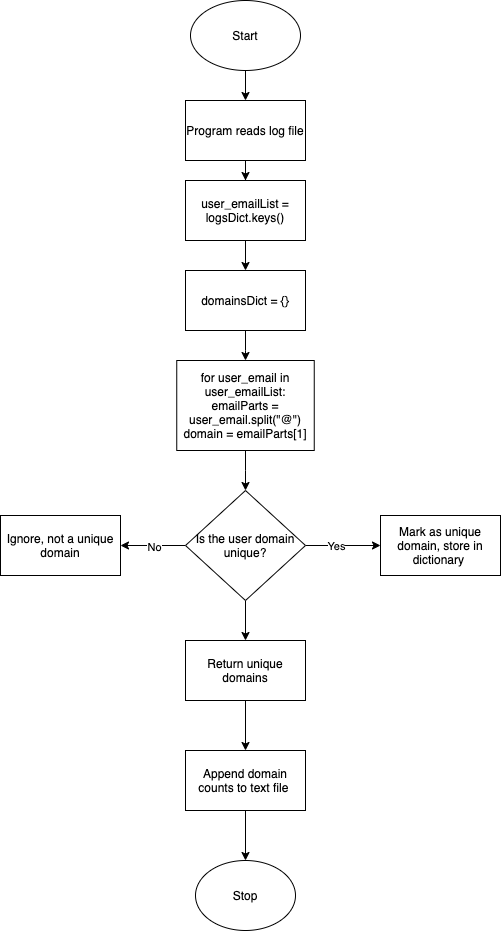

The diagram above was exported from draw.io. Its source (the exported page's mxGraphModel, read from the mxfile embedded in the PNG):
<mxGraphModel dx="773" dy="1077" grid="1" gridSize="10" guides="1" tooltips="1" connect="1" arrows="1" fold="1" page="1" pageScale="1" pageWidth="850" pageHeight="1100" math="0" shadow="0">
  <root>
    <mxCell id="0" />
    <mxCell id="1" parent="0" />
    <mxCell id="4EV2MtsmlHcR2W0e269F-3" value="" style="edgeStyle=orthogonalEdgeStyle;rounded=0;orthogonalLoop=1;jettySize=auto;html=1;" edge="1" parent="1" source="4EV2MtsmlHcR2W0e269F-1" target="4EV2MtsmlHcR2W0e269F-2">
      <mxGeometry relative="1" as="geometry" />
    </mxCell>
    <mxCell id="4EV2MtsmlHcR2W0e269F-1" value="Start" style="ellipse;whiteSpace=wrap;html=1;" vertex="1" parent="1">
      <mxGeometry x="260" y="30" width="110" height="70" as="geometry" />
    </mxCell>
    <mxCell id="4EV2MtsmlHcR2W0e269F-5" value="" style="edgeStyle=orthogonalEdgeStyle;rounded=0;orthogonalLoop=1;jettySize=auto;html=1;" edge="1" parent="1" source="4EV2MtsmlHcR2W0e269F-2" target="4EV2MtsmlHcR2W0e269F-4">
      <mxGeometry relative="1" as="geometry" />
    </mxCell>
    <mxCell id="4EV2MtsmlHcR2W0e269F-2" value="Program reads log file" style="whiteSpace=wrap;html=1;" vertex="1" parent="1">
      <mxGeometry x="255" y="130" width="120" height="60" as="geometry" />
    </mxCell>
    <mxCell id="4EV2MtsmlHcR2W0e269F-7" value="" style="edgeStyle=orthogonalEdgeStyle;rounded=0;orthogonalLoop=1;jettySize=auto;html=1;" edge="1" parent="1" source="4EV2MtsmlHcR2W0e269F-4" target="4EV2MtsmlHcR2W0e269F-6">
      <mxGeometry relative="1" as="geometry" />
    </mxCell>
    <mxCell id="4EV2MtsmlHcR2W0e269F-4" value="user_emailList = logsDict.keys()" style="whiteSpace=wrap;html=1;" vertex="1" parent="1">
      <mxGeometry x="255" y="210" width="120" height="60" as="geometry" />
    </mxCell>
    <mxCell id="4EV2MtsmlHcR2W0e269F-9" value="" style="edgeStyle=orthogonalEdgeStyle;rounded=0;orthogonalLoop=1;jettySize=auto;html=1;" edge="1" parent="1" source="4EV2MtsmlHcR2W0e269F-6" target="4EV2MtsmlHcR2W0e269F-8">
      <mxGeometry relative="1" as="geometry" />
    </mxCell>
    <mxCell id="4EV2MtsmlHcR2W0e269F-6" value="domainsDict = {}" style="whiteSpace=wrap;html=1;" vertex="1" parent="1">
      <mxGeometry x="255" y="300" width="120" height="60" as="geometry" />
    </mxCell>
    <mxCell id="4EV2MtsmlHcR2W0e269F-13" value="" style="edgeStyle=orthogonalEdgeStyle;rounded=0;orthogonalLoop=1;jettySize=auto;html=1;" edge="1" parent="1" source="4EV2MtsmlHcR2W0e269F-8" target="4EV2MtsmlHcR2W0e269F-12">
      <mxGeometry relative="1" as="geometry" />
    </mxCell>
    <mxCell id="4EV2MtsmlHcR2W0e269F-8" value="for user_email in user_emailList:&lt;br&gt;emailParts = user_email.split(&quot;@&quot;)&lt;br&gt;domain = emailParts[1]" style="whiteSpace=wrap;html=1;" vertex="1" parent="1">
      <mxGeometry x="246.25" y="390" width="137.5" height="90" as="geometry" />
    </mxCell>
    <mxCell id="4EV2MtsmlHcR2W0e269F-15" value="" style="edgeStyle=orthogonalEdgeStyle;rounded=0;orthogonalLoop=1;jettySize=auto;html=1;" edge="1" parent="1" source="4EV2MtsmlHcR2W0e269F-12" target="4EV2MtsmlHcR2W0e269F-14">
      <mxGeometry relative="1" as="geometry" />
    </mxCell>
    <mxCell id="4EV2MtsmlHcR2W0e269F-16" value="Yes" style="edgeLabel;html=1;align=center;verticalAlign=middle;resizable=0;points=[];" vertex="1" connectable="0" parent="4EV2MtsmlHcR2W0e269F-15">
      <mxGeometry x="-0.2" relative="1" as="geometry">
        <mxPoint as="offset" />
      </mxGeometry>
    </mxCell>
    <mxCell id="4EV2MtsmlHcR2W0e269F-18" value="" style="edgeStyle=orthogonalEdgeStyle;rounded=0;orthogonalLoop=1;jettySize=auto;html=1;" edge="1" parent="1" source="4EV2MtsmlHcR2W0e269F-12" target="4EV2MtsmlHcR2W0e269F-17">
      <mxGeometry relative="1" as="geometry" />
    </mxCell>
    <mxCell id="4EV2MtsmlHcR2W0e269F-19" value="No" style="edgeLabel;html=1;align=center;verticalAlign=middle;resizable=0;points=[];" vertex="1" connectable="0" parent="4EV2MtsmlHcR2W0e269F-18">
      <mxGeometry x="-0.025" y="1" relative="1" as="geometry">
        <mxPoint as="offset" />
      </mxGeometry>
    </mxCell>
    <mxCell id="4EV2MtsmlHcR2W0e269F-21" value="" style="edgeStyle=orthogonalEdgeStyle;rounded=0;orthogonalLoop=1;jettySize=auto;html=1;" edge="1" parent="1" source="4EV2MtsmlHcR2W0e269F-12" target="4EV2MtsmlHcR2W0e269F-20">
      <mxGeometry relative="1" as="geometry" />
    </mxCell>
    <mxCell id="4EV2MtsmlHcR2W0e269F-12" value="Is the user domain unique?" style="rhombus;whiteSpace=wrap;html=1;" vertex="1" parent="1">
      <mxGeometry x="255" y="520" width="120" height="110" as="geometry" />
    </mxCell>
    <mxCell id="4EV2MtsmlHcR2W0e269F-14" value="Mark as unique domain, store in dictionary&amp;nbsp;" style="whiteSpace=wrap;html=1;" vertex="1" parent="1">
      <mxGeometry x="450" y="545" width="120" height="60" as="geometry" />
    </mxCell>
    <mxCell id="4EV2MtsmlHcR2W0e269F-17" value="Ignore, not a unique domain" style="whiteSpace=wrap;html=1;" vertex="1" parent="1">
      <mxGeometry x="70" y="545" width="120" height="60" as="geometry" />
    </mxCell>
    <mxCell id="4EV2MtsmlHcR2W0e269F-23" value="" style="edgeStyle=orthogonalEdgeStyle;rounded=0;orthogonalLoop=1;jettySize=auto;html=1;" edge="1" parent="1" source="4EV2MtsmlHcR2W0e269F-20" target="4EV2MtsmlHcR2W0e269F-22">
      <mxGeometry relative="1" as="geometry" />
    </mxCell>
    <mxCell id="4EV2MtsmlHcR2W0e269F-20" value="Return unique domains" style="whiteSpace=wrap;html=1;" vertex="1" parent="1">
      <mxGeometry x="255" y="670" width="120" height="60" as="geometry" />
    </mxCell>
    <mxCell id="4EV2MtsmlHcR2W0e269F-27" value="" style="edgeStyle=orthogonalEdgeStyle;rounded=0;orthogonalLoop=1;jettySize=auto;html=1;" edge="1" parent="1" source="4EV2MtsmlHcR2W0e269F-22" target="4EV2MtsmlHcR2W0e269F-26">
      <mxGeometry relative="1" as="geometry" />
    </mxCell>
    <mxCell id="4EV2MtsmlHcR2W0e269F-22" value="Append domain counts to text file&amp;nbsp;" style="whiteSpace=wrap;html=1;" vertex="1" parent="1">
      <mxGeometry x="255" y="780" width="120" height="60" as="geometry" />
    </mxCell>
    <mxCell id="4EV2MtsmlHcR2W0e269F-26" value="Stop" style="ellipse;whiteSpace=wrap;html=1;" vertex="1" parent="1">
      <mxGeometry x="265" y="890" width="100" height="70" as="geometry" />
    </mxCell>
  </root>
</mxGraphModel>